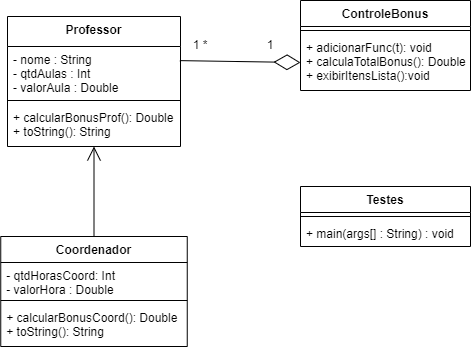

The diagram above was exported from draw.io. Its source (the exported page's mxGraphModel, read from the mxfile embedded in the PNG):
<mxGraphModel dx="1935" dy="450" grid="1" gridSize="10" guides="1" tooltips="1" connect="1" arrows="1" fold="1" page="1" pageScale="1" pageWidth="827" pageHeight="1169" math="0" shadow="0">
  <root>
    <mxCell id="0" />
    <mxCell id="1" parent="0" />
    <mxCell id="8Y5DIfmyPHTOPo655GIF-5" value="ControleBonus" style="swimlane;fontStyle=1;align=center;verticalAlign=top;childLayout=stackLayout;horizontal=1;startSize=26;horizontalStack=0;resizeParent=1;resizeParentMax=0;resizeLast=0;collapsible=1;marginBottom=0;" parent="1" vertex="1">
      <mxGeometry x="70" y="74" width="170" height="90" as="geometry" />
    </mxCell>
    <mxCell id="8Y5DIfmyPHTOPo655GIF-7" value="" style="line;strokeWidth=1;fillColor=none;align=left;verticalAlign=middle;spacingTop=-1;spacingLeft=3;spacingRight=3;rotatable=0;labelPosition=right;points=[];portConstraint=eastwest;" parent="8Y5DIfmyPHTOPo655GIF-5" vertex="1">
      <mxGeometry y="26" width="170" height="8" as="geometry" />
    </mxCell>
    <mxCell id="8Y5DIfmyPHTOPo655GIF-8" value="+ adicionarFunc(t): void&#10;+ calculaTotalBonus(): Double&#10;+ exibirItensLista():void" style="text;strokeColor=none;fillColor=none;align=left;verticalAlign=top;spacingLeft=4;spacingRight=4;overflow=hidden;rotatable=0;points=[[0,0.5],[1,0.5]];portConstraint=eastwest;" parent="8Y5DIfmyPHTOPo655GIF-5" vertex="1">
      <mxGeometry y="34" width="170" height="56" as="geometry" />
    </mxCell>
    <mxCell id="8Y5DIfmyPHTOPo655GIF-9" value="" style="endArrow=diamondThin;endFill=0;endSize=24;html=1;rounded=0;exitX=0.996;exitY=0.407;exitDx=0;exitDy=0;exitPerimeter=0;entryX=0;entryY=0.5;entryDx=0;entryDy=0;" parent="1" target="8Y5DIfmyPHTOPo655GIF-8" edge="1">
      <mxGeometry width="160" relative="1" as="geometry">
        <mxPoint x="-50.63999999999987" y="134.11800000000005" as="sourcePoint" />
        <mxPoint x="50" y="360" as="targetPoint" />
      </mxGeometry>
    </mxCell>
    <mxCell id="8Y5DIfmyPHTOPo655GIF-10" value="1 *" style="text;html=1;strokeColor=none;fillColor=none;align=center;verticalAlign=middle;whiteSpace=wrap;rounded=0;" parent="1" vertex="1">
      <mxGeometry x="-60" y="104" width="60" height="30" as="geometry" />
    </mxCell>
    <mxCell id="8Y5DIfmyPHTOPo655GIF-11" value="1" style="text;html=1;strokeColor=none;fillColor=none;align=center;verticalAlign=middle;whiteSpace=wrap;rounded=0;" parent="1" vertex="1">
      <mxGeometry x="10" y="104" width="60" height="30" as="geometry" />
    </mxCell>
    <mxCell id="8Y5DIfmyPHTOPo655GIF-30" value="" style="endArrow=open;endFill=1;endSize=12;html=1;rounded=0;exitX=0.5;exitY=0;exitDx=0;exitDy=0;" parent="1" source="eBa7qTWfT6M5GAbUyBQq-7" target="eBa7qTWfT6M5GAbUyBQq-5" edge="1">
      <mxGeometry width="160" relative="1" as="geometry">
        <mxPoint x="-136.5" y="310" as="sourcePoint" />
        <mxPoint x="-129.03999999999996" y="299.99800000000005" as="targetPoint" />
      </mxGeometry>
    </mxCell>
    <mxCell id="8Y5DIfmyPHTOPo655GIF-31" value="Testes" style="swimlane;fontStyle=1;align=center;verticalAlign=top;childLayout=stackLayout;horizontal=1;startSize=26;horizontalStack=0;resizeParent=1;resizeParentMax=0;resizeLast=0;collapsible=1;marginBottom=0;" parent="1" vertex="1">
      <mxGeometry x="70" y="260" width="170" height="60" as="geometry" />
    </mxCell>
    <mxCell id="8Y5DIfmyPHTOPo655GIF-33" value="" style="line;strokeWidth=1;fillColor=none;align=left;verticalAlign=middle;spacingTop=-1;spacingLeft=3;spacingRight=3;rotatable=0;labelPosition=right;points=[];portConstraint=eastwest;" parent="8Y5DIfmyPHTOPo655GIF-31" vertex="1">
      <mxGeometry y="26" width="170" height="8" as="geometry" />
    </mxCell>
    <mxCell id="8Y5DIfmyPHTOPo655GIF-34" value="+ main(args[] : String) : void" style="text;strokeColor=none;fillColor=none;align=left;verticalAlign=top;spacingLeft=4;spacingRight=4;overflow=hidden;rotatable=0;points=[[0,0.5],[1,0.5]];portConstraint=eastwest;" parent="8Y5DIfmyPHTOPo655GIF-31" vertex="1">
      <mxGeometry y="34" width="170" height="26" as="geometry" />
    </mxCell>
    <mxCell id="eBa7qTWfT6M5GAbUyBQq-2" value="Professor" style="swimlane;fontStyle=1;align=center;verticalAlign=top;childLayout=stackLayout;horizontal=1;startSize=30;horizontalStack=0;resizeParent=1;resizeParentMax=0;resizeLast=0;collapsible=1;marginBottom=0;" parent="1" vertex="1">
      <mxGeometry x="-223" y="90" width="173" height="130" as="geometry" />
    </mxCell>
    <mxCell id="eBa7qTWfT6M5GAbUyBQq-3" value="- nome : String&#10;- qtdAulas : Int&#10;- valorAula : Double " style="text;strokeColor=none;fillColor=none;align=left;verticalAlign=top;spacingLeft=4;spacingRight=4;overflow=hidden;rotatable=0;points=[[0,0.5],[1,0.5]];portConstraint=eastwest;" parent="eBa7qTWfT6M5GAbUyBQq-2" vertex="1">
      <mxGeometry y="30" width="173" height="50" as="geometry" />
    </mxCell>
    <mxCell id="eBa7qTWfT6M5GAbUyBQq-4" value="" style="line;strokeWidth=1;fillColor=none;align=left;verticalAlign=middle;spacingTop=-1;spacingLeft=3;spacingRight=3;rotatable=0;labelPosition=right;points=[];portConstraint=eastwest;" parent="eBa7qTWfT6M5GAbUyBQq-2" vertex="1">
      <mxGeometry y="80" width="173" height="8" as="geometry" />
    </mxCell>
    <mxCell id="eBa7qTWfT6M5GAbUyBQq-5" value="+ calcularBonusProf(): Double&#10;+ toString(): String" style="text;strokeColor=none;fillColor=none;align=left;verticalAlign=top;spacingLeft=4;spacingRight=4;overflow=hidden;rotatable=0;points=[[0,0.5],[1,0.5]];portConstraint=eastwest;" parent="eBa7qTWfT6M5GAbUyBQq-2" vertex="1">
      <mxGeometry y="88" width="173" height="42" as="geometry" />
    </mxCell>
    <mxCell id="eBa7qTWfT6M5GAbUyBQq-7" value="Coordenador" style="swimlane;fontStyle=1;align=center;verticalAlign=top;childLayout=stackLayout;horizontal=1;startSize=26;horizontalStack=0;resizeParent=1;resizeParentMax=0;resizeLast=0;collapsible=1;marginBottom=0;" parent="1" vertex="1">
      <mxGeometry x="-229.75" y="310" width="186.5" height="110" as="geometry" />
    </mxCell>
    <mxCell id="eBa7qTWfT6M5GAbUyBQq-8" value="- qtdHorasCoord: Int&#10;- valorHora : Double" style="text;strokeColor=none;fillColor=none;align=left;verticalAlign=top;spacingLeft=4;spacingRight=4;overflow=hidden;rotatable=0;points=[[0,0.5],[1,0.5]];portConstraint=eastwest;" parent="eBa7qTWfT6M5GAbUyBQq-7" vertex="1">
      <mxGeometry y="26" width="186.5" height="34" as="geometry" />
    </mxCell>
    <mxCell id="eBa7qTWfT6M5GAbUyBQq-9" value="" style="line;strokeWidth=1;fillColor=none;align=left;verticalAlign=middle;spacingTop=-1;spacingLeft=3;spacingRight=3;rotatable=0;labelPosition=right;points=[];portConstraint=eastwest;" parent="eBa7qTWfT6M5GAbUyBQq-7" vertex="1">
      <mxGeometry y="60" width="186.5" height="8" as="geometry" />
    </mxCell>
    <mxCell id="eBa7qTWfT6M5GAbUyBQq-10" value="+ calcularBonusCoord(): Double&#10;+ toString(): String" style="text;strokeColor=none;fillColor=none;align=left;verticalAlign=top;spacingLeft=4;spacingRight=4;overflow=hidden;rotatable=0;points=[[0,0.5],[1,0.5]];portConstraint=eastwest;" parent="eBa7qTWfT6M5GAbUyBQq-7" vertex="1">
      <mxGeometry y="68" width="186.5" height="42" as="geometry" />
    </mxCell>
  </root>
</mxGraphModel>